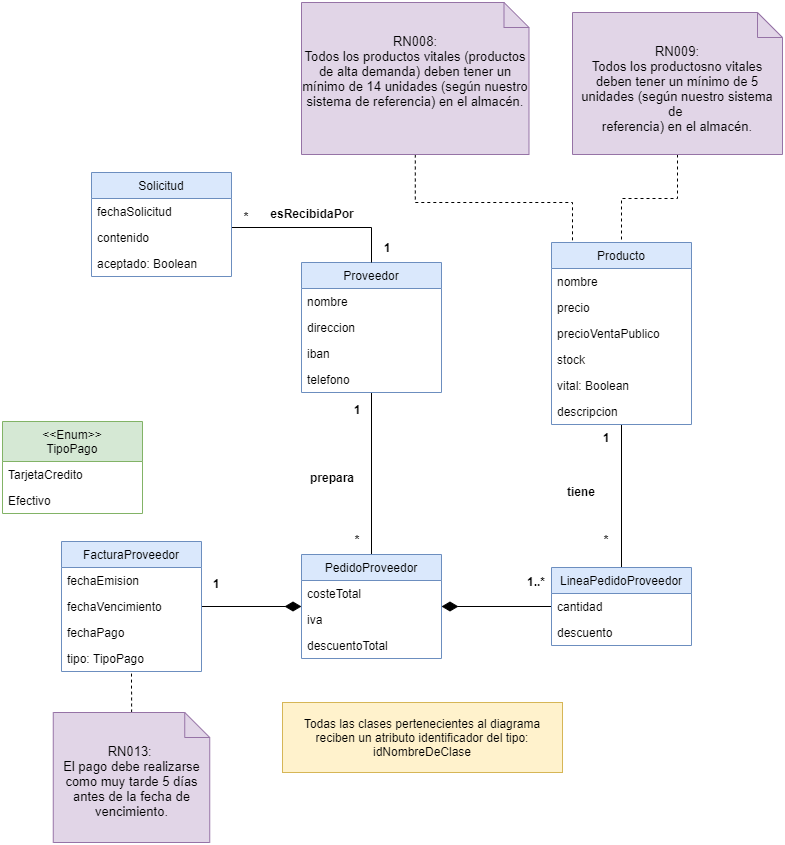

The diagram above was exported from draw.io. Its source (the exported page's mxGraphModel, read from the mxfile embedded in the PNG):
<mxGraphModel dx="269" dy="307" grid="1" gridSize="10" guides="1" tooltips="1" connect="1" arrows="1" fold="1" page="1" pageScale="1" pageWidth="827" pageHeight="1169" math="0" shadow="0">
  <root>
    <mxCell id="jzvJXmb1u0yeohte0EHM-0" />
    <mxCell id="jzvJXmb1u0yeohte0EHM-1" parent="jzvJXmb1u0yeohte0EHM-0" />
    <mxCell id="EvkrB95ryvCljOf9iMME-0" style="edgeStyle=orthogonalEdgeStyle;rounded=0;orthogonalLoop=1;jettySize=auto;html=1;endArrow=none;endFill=0;endSize=14;targetPerimeterSpacing=0;strokeWidth=1;" parent="jzvJXmb1u0yeohte0EHM-1" source="MrjBq6bKxcZRL-k5Dm3v-0" target="EvkrB95ryvCljOf9iMME-14" edge="1">
      <mxGeometry relative="1" as="geometry">
        <Array as="points" />
        <mxPoint x="409" y="384" as="sourcePoint" />
      </mxGeometry>
    </mxCell>
    <mxCell id="EvkrB95ryvCljOf9iMME-5" style="edgeStyle=orthogonalEdgeStyle;rounded=0;orthogonalLoop=1;jettySize=auto;html=1;endArrow=none;endFill=0;endSize=14;targetPerimeterSpacing=0;strokeWidth=1;" parent="jzvJXmb1u0yeohte0EHM-1" source="EvkrB95ryvCljOf9iMME-6" target="EvkrB95ryvCljOf9iMME-12" edge="1">
      <mxGeometry relative="1" as="geometry" />
    </mxCell>
    <mxCell id="EvkrB95ryvCljOf9iMME-6" value="Producto" style="swimlane;fontStyle=0;childLayout=stackLayout;horizontal=1;startSize=26;fillColor=#dae8fc;horizontalStack=0;resizeParent=1;resizeParentMax=0;resizeLast=0;collapsible=1;marginBottom=0;strokeColor=#6c8ebf;" parent="jzvJXmb1u0yeohte0EHM-1" vertex="1">
      <mxGeometry x="589" y="250" width="140" height="182" as="geometry" />
    </mxCell>
    <mxCell id="EvkrB95ryvCljOf9iMME-7" value="nombre" style="text;strokeColor=none;fillColor=none;align=left;verticalAlign=top;spacingLeft=4;spacingRight=4;overflow=hidden;rotatable=0;points=[[0,0.5],[1,0.5]];portConstraint=eastwest;" parent="EvkrB95ryvCljOf9iMME-6" vertex="1">
      <mxGeometry y="26" width="140" height="26" as="geometry" />
    </mxCell>
    <mxCell id="EvkrB95ryvCljOf9iMME-8" value="precio" style="text;strokeColor=none;fillColor=none;align=left;verticalAlign=top;spacingLeft=4;spacingRight=4;overflow=hidden;rotatable=0;points=[[0,0.5],[1,0.5]];portConstraint=eastwest;" parent="EvkrB95ryvCljOf9iMME-6" vertex="1">
      <mxGeometry y="52" width="140" height="26" as="geometry" />
    </mxCell>
    <mxCell id="dlmowTR6NCQRl2OpofAH-0" value="precioVentaPublico" style="text;strokeColor=none;fillColor=none;align=left;verticalAlign=top;spacingLeft=4;spacingRight=4;overflow=hidden;rotatable=0;points=[[0,0.5],[1,0.5]];portConstraint=eastwest;" parent="EvkrB95ryvCljOf9iMME-6" vertex="1">
      <mxGeometry y="78" width="140" height="26" as="geometry" />
    </mxCell>
    <mxCell id="EvkrB95ryvCljOf9iMME-9" value="stock" style="text;strokeColor=none;fillColor=none;align=left;verticalAlign=top;spacingLeft=4;spacingRight=4;overflow=hidden;rotatable=0;points=[[0,0.5],[1,0.5]];portConstraint=eastwest;" parent="EvkrB95ryvCljOf9iMME-6" vertex="1">
      <mxGeometry y="104" width="140" height="26" as="geometry" />
    </mxCell>
    <mxCell id="EvkrB95ryvCljOf9iMME-10" value="vital: Boolean" style="text;strokeColor=none;fillColor=none;align=left;verticalAlign=top;spacingLeft=4;spacingRight=4;overflow=hidden;rotatable=0;points=[[0,0.5],[1,0.5]];portConstraint=eastwest;" parent="EvkrB95ryvCljOf9iMME-6" vertex="1">
      <mxGeometry y="130" width="140" height="26" as="geometry" />
    </mxCell>
    <mxCell id="tj_AzUqUIZAb0vTYQY38-0" value="descripcion" style="text;strokeColor=none;fillColor=none;align=left;verticalAlign=top;spacingLeft=4;spacingRight=4;overflow=hidden;rotatable=0;points=[[0,0.5],[1,0.5]];portConstraint=eastwest;" parent="EvkrB95ryvCljOf9iMME-6" vertex="1">
      <mxGeometry y="156" width="140" height="26" as="geometry" />
    </mxCell>
    <mxCell id="EvkrB95ryvCljOf9iMME-11" style="edgeStyle=orthogonalEdgeStyle;rounded=0;orthogonalLoop=1;jettySize=auto;html=1;endArrow=diamondThin;endFill=1;endSize=14;targetPerimeterSpacing=0;strokeWidth=1;" parent="jzvJXmb1u0yeohte0EHM-1" source="EvkrB95ryvCljOf9iMME-12" target="EvkrB95ryvCljOf9iMME-14" edge="1">
      <mxGeometry relative="1" as="geometry">
        <mxPoint x="339" y="682" as="targetPoint" />
      </mxGeometry>
    </mxCell>
    <mxCell id="EvkrB95ryvCljOf9iMME-12" value="LineaPedidoProveedor" style="swimlane;fontStyle=0;childLayout=stackLayout;horizontal=1;startSize=26;fillColor=#dae8fc;horizontalStack=0;resizeParent=1;resizeParentMax=0;resizeLast=0;collapsible=1;marginBottom=0;strokeColor=#6c8ebf;" parent="jzvJXmb1u0yeohte0EHM-1" vertex="1">
      <mxGeometry x="589" y="575" width="140" height="78" as="geometry" />
    </mxCell>
    <mxCell id="EvkrB95ryvCljOf9iMME-13" value="cantidad" style="text;strokeColor=none;fillColor=none;align=left;verticalAlign=top;spacingLeft=4;spacingRight=4;overflow=hidden;rotatable=0;points=[[0,0.5],[1,0.5]];portConstraint=eastwest;" parent="EvkrB95ryvCljOf9iMME-12" vertex="1">
      <mxGeometry y="26" width="140" height="26" as="geometry" />
    </mxCell>
    <mxCell id="OAh17IAYFfst24DUvX6l-0" value="descuento" style="text;strokeColor=none;fillColor=none;align=left;verticalAlign=top;spacingLeft=4;spacingRight=4;overflow=hidden;rotatable=0;points=[[0,0.5],[1,0.5]];portConstraint=eastwest;" parent="EvkrB95ryvCljOf9iMME-12" vertex="1">
      <mxGeometry y="52" width="140" height="26" as="geometry" />
    </mxCell>
    <mxCell id="EvkrB95ryvCljOf9iMME-14" value="PedidoProveedor" style="swimlane;fontStyle=0;childLayout=stackLayout;horizontal=1;startSize=26;fillColor=#dae8fc;horizontalStack=0;resizeParent=1;resizeParentMax=0;resizeLast=0;collapsible=1;marginBottom=0;strokeColor=#6c8ebf;" parent="jzvJXmb1u0yeohte0EHM-1" vertex="1">
      <mxGeometry x="339" y="562" width="140" height="104" as="geometry" />
    </mxCell>
    <mxCell id="EvkrB95ryvCljOf9iMME-15" value="costeTotal" style="text;strokeColor=none;fillColor=none;align=left;verticalAlign=top;spacingLeft=4;spacingRight=4;overflow=hidden;rotatable=0;points=[[0,0.5],[1,0.5]];portConstraint=eastwest;" parent="EvkrB95ryvCljOf9iMME-14" vertex="1">
      <mxGeometry y="26" width="140" height="26" as="geometry" />
    </mxCell>
    <mxCell id="w9eHeiqRYTwyC1tNolSs-0" value="iva" style="text;strokeColor=none;fillColor=none;align=left;verticalAlign=top;spacingLeft=4;spacingRight=4;overflow=hidden;rotatable=0;points=[[0,0.5],[1,0.5]];portConstraint=eastwest;" parent="EvkrB95ryvCljOf9iMME-14" vertex="1">
      <mxGeometry y="52" width="140" height="26" as="geometry" />
    </mxCell>
    <mxCell id="dlmowTR6NCQRl2OpofAH-1" value="descuentoTotal" style="text;strokeColor=none;fillColor=none;align=left;verticalAlign=top;spacingLeft=4;spacingRight=4;overflow=hidden;rotatable=0;points=[[0,0.5],[1,0.5]];portConstraint=eastwest;" parent="EvkrB95ryvCljOf9iMME-14" vertex="1">
      <mxGeometry y="78" width="140" height="26" as="geometry" />
    </mxCell>
    <mxCell id="EvkrB95ryvCljOf9iMME-17" value="prepara" style="text;align=center;fontStyle=1;verticalAlign=middle;spacingLeft=3;spacingRight=3;strokeColor=none;rotatable=0;points=[[0,0.5],[1,0.5]];portConstraint=eastwest;" parent="jzvJXmb1u0yeohte0EHM-1" vertex="1">
      <mxGeometry x="330" y="472" width="80" height="26" as="geometry" />
    </mxCell>
    <mxCell id="EvkrB95ryvCljOf9iMME-18" value="1" style="text;align=center;fontStyle=1;verticalAlign=middle;spacingLeft=3;spacingRight=3;strokeColor=none;rotatable=0;points=[[0,0.5],[1,0.5]];portConstraint=eastwest;" parent="jzvJXmb1u0yeohte0EHM-1" vertex="1">
      <mxGeometry x="380" y="401" width="30" height="31" as="geometry" />
    </mxCell>
    <mxCell id="EvkrB95ryvCljOf9iMME-19" value="*" style="text;align=center;fontStyle=1;verticalAlign=middle;spacingLeft=3;spacingRight=3;strokeColor=none;rotatable=0;points=[[0,0.5],[1,0.5]];portConstraint=eastwest;" parent="jzvJXmb1u0yeohte0EHM-1" vertex="1">
      <mxGeometry x="629" y="531" width="30" height="31" as="geometry" />
    </mxCell>
    <mxCell id="EvkrB95ryvCljOf9iMME-21" value="tiene" style="text;align=center;fontStyle=1;verticalAlign=middle;spacingLeft=3;spacingRight=3;strokeColor=none;rotatable=0;points=[[0,0.5],[1,0.5]];portConstraint=eastwest;" parent="jzvJXmb1u0yeohte0EHM-1" vertex="1">
      <mxGeometry x="579" y="486" width="80" height="26" as="geometry" />
    </mxCell>
    <mxCell id="EvkrB95ryvCljOf9iMME-22" value="1..*" style="text;align=center;fontStyle=1;verticalAlign=middle;spacingLeft=3;spacingRight=3;strokeColor=none;rotatable=0;points=[[0,0.5],[1,0.5]];portConstraint=eastwest;" parent="jzvJXmb1u0yeohte0EHM-1" vertex="1">
      <mxGeometry x="559" y="573" width="30" height="31" as="geometry" />
    </mxCell>
    <mxCell id="EvkrB95ryvCljOf9iMME-23" style="edgeStyle=orthogonalEdgeStyle;rounded=0;orthogonalLoop=1;jettySize=auto;html=1;endArrow=diamondThin;endFill=1;endSize=14;targetPerimeterSpacing=0;strokeWidth=1;" parent="jzvJXmb1u0yeohte0EHM-1" source="EvkrB95ryvCljOf9iMME-24" target="EvkrB95ryvCljOf9iMME-14" edge="1">
      <mxGeometry relative="1" as="geometry" />
    </mxCell>
    <mxCell id="EvkrB95ryvCljOf9iMME-24" value="FacturaProveedor" style="swimlane;fontStyle=0;childLayout=stackLayout;horizontal=1;startSize=26;fillColor=#dae8fc;horizontalStack=0;resizeParent=1;resizeParentMax=0;resizeLast=0;collapsible=1;marginBottom=0;strokeColor=#6c8ebf;" parent="jzvJXmb1u0yeohte0EHM-1" vertex="1">
      <mxGeometry x="99" y="549" width="140" height="130" as="geometry" />
    </mxCell>
    <mxCell id="EvkrB95ryvCljOf9iMME-25" value="fechaEmision" style="text;strokeColor=none;fillColor=none;align=left;verticalAlign=top;spacingLeft=4;spacingRight=4;overflow=hidden;rotatable=0;points=[[0,0.5],[1,0.5]];portConstraint=eastwest;" parent="EvkrB95ryvCljOf9iMME-24" vertex="1">
      <mxGeometry y="26" width="140" height="26" as="geometry" />
    </mxCell>
    <mxCell id="EvkrB95ryvCljOf9iMME-30" value="fechaVencimiento" style="text;strokeColor=none;fillColor=none;align=left;verticalAlign=top;spacingLeft=4;spacingRight=4;overflow=hidden;rotatable=0;points=[[0,0.5],[1,0.5]];portConstraint=eastwest;" parent="EvkrB95ryvCljOf9iMME-24" vertex="1">
      <mxGeometry y="52" width="140" height="26" as="geometry" />
    </mxCell>
    <mxCell id="EvkrB95ryvCljOf9iMME-31" value="fechaPago" style="text;strokeColor=none;fillColor=none;align=left;verticalAlign=top;spacingLeft=4;spacingRight=4;overflow=hidden;rotatable=0;points=[[0,0.5],[1,0.5]];portConstraint=eastwest;" parent="EvkrB95ryvCljOf9iMME-24" vertex="1">
      <mxGeometry y="78" width="140" height="26" as="geometry" />
    </mxCell>
    <mxCell id="6pIKCsDvD844JQ76Lvm9-0" value="tipo: TipoPago" style="text;strokeColor=none;fillColor=none;align=left;verticalAlign=top;spacingLeft=4;spacingRight=4;overflow=hidden;rotatable=0;points=[[0,0.5],[1,0.5]];portConstraint=eastwest;" parent="EvkrB95ryvCljOf9iMME-24" vertex="1">
      <mxGeometry y="104" width="140" height="26" as="geometry" />
    </mxCell>
    <mxCell id="EvkrB95ryvCljOf9iMME-26" value="1" style="text;align=center;fontStyle=1;verticalAlign=middle;spacingLeft=3;spacingRight=3;strokeColor=none;rotatable=0;points=[[0,0.5],[1,0.5]];portConstraint=eastwest;" parent="jzvJXmb1u0yeohte0EHM-1" vertex="1">
      <mxGeometry x="629" y="429" width="30" height="31" as="geometry" />
    </mxCell>
    <mxCell id="EvkrB95ryvCljOf9iMME-27" value="1" style="text;align=center;fontStyle=1;verticalAlign=middle;spacingLeft=3;spacingRight=3;strokeColor=none;rotatable=0;points=[[0,0.5],[1,0.5]];portConstraint=eastwest;" parent="jzvJXmb1u0yeohte0EHM-1" vertex="1">
      <mxGeometry x="239" y="575" width="30" height="31" as="geometry" />
    </mxCell>
    <mxCell id="EvkrB95ryvCljOf9iMME-28" value="*" style="text;align=center;fontStyle=1;verticalAlign=middle;spacingLeft=3;spacingRight=3;strokeColor=none;rotatable=0;points=[[0,0.5],[1,0.5]];portConstraint=eastwest;" parent="jzvJXmb1u0yeohte0EHM-1" vertex="1">
      <mxGeometry x="380" y="531" width="30" height="31" as="geometry" />
    </mxCell>
    <mxCell id="MrjBq6bKxcZRL-k5Dm3v-0" value="Proveedor" style="swimlane;fontStyle=0;childLayout=stackLayout;horizontal=1;startSize=26;fillColor=#dae8fc;horizontalStack=0;resizeParent=1;resizeParentMax=0;resizeLast=0;collapsible=1;marginBottom=0;strokeColor=#6c8ebf;" parent="jzvJXmb1u0yeohte0EHM-1" vertex="1">
      <mxGeometry x="339" y="270" width="140" height="130" as="geometry" />
    </mxCell>
    <mxCell id="MrjBq6bKxcZRL-k5Dm3v-1" value="nombre" style="text;strokeColor=none;fillColor=none;align=left;verticalAlign=top;spacingLeft=4;spacingRight=4;overflow=hidden;rotatable=0;points=[[0,0.5],[1,0.5]];portConstraint=eastwest;" parent="MrjBq6bKxcZRL-k5Dm3v-0" vertex="1">
      <mxGeometry y="26" width="140" height="26" as="geometry" />
    </mxCell>
    <mxCell id="MrjBq6bKxcZRL-k5Dm3v-2" value="direccion" style="text;strokeColor=none;fillColor=none;align=left;verticalAlign=top;spacingLeft=4;spacingRight=4;overflow=hidden;rotatable=0;points=[[0,0.5],[1,0.5]];portConstraint=eastwest;" parent="MrjBq6bKxcZRL-k5Dm3v-0" vertex="1">
      <mxGeometry y="52" width="140" height="26" as="geometry" />
    </mxCell>
    <mxCell id="MrjBq6bKxcZRL-k5Dm3v-3" value="iban" style="text;strokeColor=none;fillColor=none;align=left;verticalAlign=top;spacingLeft=4;spacingRight=4;overflow=hidden;rotatable=0;points=[[0,0.5],[1,0.5]];portConstraint=eastwest;" parent="MrjBq6bKxcZRL-k5Dm3v-0" vertex="1">
      <mxGeometry y="78" width="140" height="26" as="geometry" />
    </mxCell>
    <mxCell id="MrjBq6bKxcZRL-k5Dm3v-4" value="telefono" style="text;strokeColor=none;fillColor=none;align=left;verticalAlign=top;spacingLeft=4;spacingRight=4;overflow=hidden;rotatable=0;points=[[0,0.5],[1,0.5]];portConstraint=eastwest;" parent="MrjBq6bKxcZRL-k5Dm3v-0" vertex="1">
      <mxGeometry y="104" width="140" height="26" as="geometry" />
    </mxCell>
    <mxCell id="6pIKCsDvD844JQ76Lvm9-1" value="&#10;&lt;&lt;Enum&gt;&gt;&#10;TipoPago&#10;" style="swimlane;fontStyle=0;childLayout=stackLayout;horizontal=1;startSize=40;fillColor=#d5e8d4;horizontalStack=0;resizeParent=1;resizeParentMax=0;resizeLast=0;collapsible=1;marginBottom=0;strokeColor=#82b366;" parent="jzvJXmb1u0yeohte0EHM-1" vertex="1">
      <mxGeometry x="40" y="429" width="140" height="92" as="geometry" />
    </mxCell>
    <mxCell id="6pIKCsDvD844JQ76Lvm9-2" value="TarjetaCredito" style="text;strokeColor=none;fillColor=none;align=left;verticalAlign=top;spacingLeft=4;spacingRight=4;overflow=hidden;rotatable=0;points=[[0,0.5],[1,0.5]];portConstraint=eastwest;" parent="6pIKCsDvD844JQ76Lvm9-1" vertex="1">
      <mxGeometry y="40" width="140" height="26" as="geometry" />
    </mxCell>
    <mxCell id="6pIKCsDvD844JQ76Lvm9-3" value="Efectivo" style="text;strokeColor=none;fillColor=none;align=left;verticalAlign=top;spacingLeft=4;spacingRight=4;overflow=hidden;rotatable=0;points=[[0,0.5],[1,0.5]];portConstraint=eastwest;" parent="6pIKCsDvD844JQ76Lvm9-1" vertex="1">
      <mxGeometry y="66" width="140" height="26" as="geometry" />
    </mxCell>
    <mxCell id="sQG6QVSPQbDmDdE5mDzv-5" style="edgeStyle=orthogonalEdgeStyle;rounded=0;orthogonalLoop=1;jettySize=auto;html=1;endArrow=none;endFill=0;" parent="jzvJXmb1u0yeohte0EHM-1" source="sQG6QVSPQbDmDdE5mDzv-0" target="MrjBq6bKxcZRL-k5Dm3v-0" edge="1">
      <mxGeometry relative="1" as="geometry">
        <Array as="points">
          <mxPoint x="409" y="235" />
        </Array>
      </mxGeometry>
    </mxCell>
    <mxCell id="sQG6QVSPQbDmDdE5mDzv-0" value="Solicitud" style="swimlane;fontStyle=0;childLayout=stackLayout;horizontal=1;startSize=26;fillColor=#dae8fc;horizontalStack=0;resizeParent=1;resizeParentMax=0;resizeLast=0;collapsible=1;marginBottom=0;strokeColor=#6c8ebf;" parent="jzvJXmb1u0yeohte0EHM-1" vertex="1">
      <mxGeometry x="129" y="180" width="140" height="104" as="geometry" />
    </mxCell>
    <mxCell id="sQG6QVSPQbDmDdE5mDzv-1" value="fechaSolicitud" style="text;strokeColor=none;fillColor=none;align=left;verticalAlign=top;spacingLeft=4;spacingRight=4;overflow=hidden;rotatable=0;points=[[0,0.5],[1,0.5]];portConstraint=eastwest;" parent="sQG6QVSPQbDmDdE5mDzv-0" vertex="1">
      <mxGeometry y="26" width="140" height="26" as="geometry" />
    </mxCell>
    <mxCell id="sQG6QVSPQbDmDdE5mDzv-2" value="contenido" style="text;strokeColor=none;fillColor=none;align=left;verticalAlign=top;spacingLeft=4;spacingRight=4;overflow=hidden;rotatable=0;points=[[0,0.5],[1,0.5]];portConstraint=eastwest;" parent="sQG6QVSPQbDmDdE5mDzv-0" vertex="1">
      <mxGeometry y="52" width="140" height="26" as="geometry" />
    </mxCell>
    <mxCell id="sQG6QVSPQbDmDdE5mDzv-3" value="aceptado: Boolean" style="text;strokeColor=none;fillColor=none;align=left;verticalAlign=top;spacingLeft=4;spacingRight=4;overflow=hidden;rotatable=0;points=[[0,0.5],[1,0.5]];portConstraint=eastwest;" parent="sQG6QVSPQbDmDdE5mDzv-0" vertex="1">
      <mxGeometry y="78" width="140" height="26" as="geometry" />
    </mxCell>
    <mxCell id="sQG6QVSPQbDmDdE5mDzv-6" value="1" style="text;align=center;fontStyle=1;verticalAlign=middle;spacingLeft=3;spacingRight=3;strokeColor=none;rotatable=0;points=[[0,0.5],[1,0.5]];portConstraint=eastwest;" parent="jzvJXmb1u0yeohte0EHM-1" vertex="1">
      <mxGeometry x="410" y="239" width="30" height="31" as="geometry" />
    </mxCell>
    <mxCell id="sQG6QVSPQbDmDdE5mDzv-7" value="*" style="text;align=center;fontStyle=1;verticalAlign=middle;spacingLeft=3;spacingRight=3;strokeColor=none;rotatable=0;points=[[0,0.5],[1,0.5]];portConstraint=eastwest;" parent="jzvJXmb1u0yeohte0EHM-1" vertex="1">
      <mxGeometry x="269" y="208" width="30" height="31" as="geometry" />
    </mxCell>
    <mxCell id="sQG6QVSPQbDmDdE5mDzv-8" value="esRecibidaPor" style="text;align=center;fontStyle=1;verticalAlign=middle;spacingLeft=3;spacingRight=3;strokeColor=none;rotatable=0;points=[[0,0.5],[1,0.5]];portConstraint=eastwest;" parent="jzvJXmb1u0yeohte0EHM-1" vertex="1">
      <mxGeometry x="310" y="208" width="80" height="26" as="geometry" />
    </mxCell>
    <mxCell id="uFXo0uBxIpn7JxwL6-Kv-1" style="edgeStyle=orthogonalEdgeStyle;rounded=0;orthogonalLoop=1;jettySize=auto;html=1;endArrow=none;endFill=0;dashed=1;" parent="jzvJXmb1u0yeohte0EHM-1" source="uFXo0uBxIpn7JxwL6-Kv-0" target="EvkrB95ryvCljOf9iMME-24" edge="1">
      <mxGeometry relative="1" as="geometry" />
    </mxCell>
    <mxCell id="uFXo0uBxIpn7JxwL6-Kv-0" value="&lt;div style=&quot;font-size: 13px&quot;&gt;&lt;font style=&quot;font-size: 13px&quot;&gt;RN013: &lt;br&gt;&lt;/font&gt;&lt;/div&gt;&lt;div style=&quot;font-size: 13px&quot;&gt;&lt;font style=&quot;font-size: 13px&quot;&gt;El pago debe realizarse como muy tarde 5 días antes de la fecha de vencimiento.&lt;br&gt;&lt;/font&gt;&lt;/div&gt;" style="shape=note2;boundedLbl=1;whiteSpace=wrap;html=1;size=25;verticalAlign=top;align=center;fillColor=#e1d5e7;strokeColor=#9673a6;" parent="jzvJXmb1u0yeohte0EHM-1" vertex="1">
      <mxGeometry x="90.75" y="720" width="156.5" height="130" as="geometry" />
    </mxCell>
    <mxCell id="AqEC1Aow40xOBBW7CF15-3" style="edgeStyle=orthogonalEdgeStyle;rounded=0;orthogonalLoop=1;jettySize=auto;html=1;dashed=1;endArrow=none;endFill=0;" parent="jzvJXmb1u0yeohte0EHM-1" source="AqEC1Aow40xOBBW7CF15-0" target="EvkrB95ryvCljOf9iMME-6" edge="1">
      <mxGeometry relative="1" as="geometry">
        <Array as="points">
          <mxPoint x="453" y="210" />
          <mxPoint x="610" y="210" />
        </Array>
      </mxGeometry>
    </mxCell>
    <mxCell id="AqEC1Aow40xOBBW7CF15-0" value="&lt;font style=&quot;font-size: 13px&quot;&gt;RN008:&lt;br&gt;&lt;/font&gt;&lt;div style=&quot;font-size: 13px&quot;&gt;&lt;font style=&quot;font-size: 13px&quot;&gt;Todos los &lt;a title=&quot;Producto, Productos: Cosa producida. Cualquier objeto del negocio que se disponga a la venta o alquiler.&quot; class=&quot;rem_ref&quot;&gt;productos&lt;/a&gt; vitales (&lt;a title=&quot;Producto, Productos: Cosa producida. Cualquier objeto del negocio que se disponga a la venta o alquiler.&quot; class=&quot;rem_ref&quot;&gt;productos&lt;/a&gt; de alta demanda) deben tener un mínimo de 14 unidades (según nuestro sistema de referencia) en el almacén.&lt;/font&gt;&lt;/div&gt;" style="shape=note2;boundedLbl=1;whiteSpace=wrap;html=1;size=25;verticalAlign=top;align=center;fillColor=#e1d5e7;strokeColor=#9673a6;" parent="jzvJXmb1u0yeohte0EHM-1" vertex="1">
      <mxGeometry x="339" y="10" width="227.5" height="152" as="geometry" />
    </mxCell>
    <mxCell id="AqEC1Aow40xOBBW7CF15-2" style="edgeStyle=orthogonalEdgeStyle;rounded=0;orthogonalLoop=1;jettySize=auto;html=1;dashed=1;endArrow=none;endFill=0;" parent="jzvJXmb1u0yeohte0EHM-1" source="AqEC1Aow40xOBBW7CF15-1" target="EvkrB95ryvCljOf9iMME-6" edge="1">
      <mxGeometry relative="1" as="geometry" />
    </mxCell>
    <mxCell id="AqEC1Aow40xOBBW7CF15-1" value="&lt;div style=&quot;font-size: 13px&quot;&gt;&lt;font style=&quot;font-size: 13px&quot;&gt;RN009:&lt;br&gt;&lt;/font&gt;&lt;/div&gt;&lt;div style=&quot;font-size: 13px&quot;&gt;&lt;font style=&quot;font-size: 13px&quot;&gt;Todos los productos&lt;/font&gt;&lt;font style=&quot;font-size: 13px&quot;&gt;no vitales deben tener un mínimo de 5 unidades (según nuestro sistema de &lt;br&gt;referencia) en el almacén.&lt;/font&gt;&lt;/div&gt;" style="shape=note2;boundedLbl=1;whiteSpace=wrap;html=1;size=25;verticalAlign=top;align=center;fillColor=#e1d5e7;strokeColor=#9673a6;" parent="jzvJXmb1u0yeohte0EHM-1" vertex="1">
      <mxGeometry x="610" y="20" width="210" height="142" as="geometry" />
    </mxCell>
    <mxCell id="aQGqtRnSp0SJ8aKphdG3-0" value="Todas las clases pertenecientes al diagrama reciben un atributo identificador del tipo:&lt;br&gt;idNombreDeClase" style="rounded=0;whiteSpace=wrap;html=1;fillColor=#fff2cc;strokeColor=#d6b656;" parent="jzvJXmb1u0yeohte0EHM-1" vertex="1">
      <mxGeometry x="320" y="710" width="280" height="70" as="geometry" />
    </mxCell>
  </root>
</mxGraphModel>